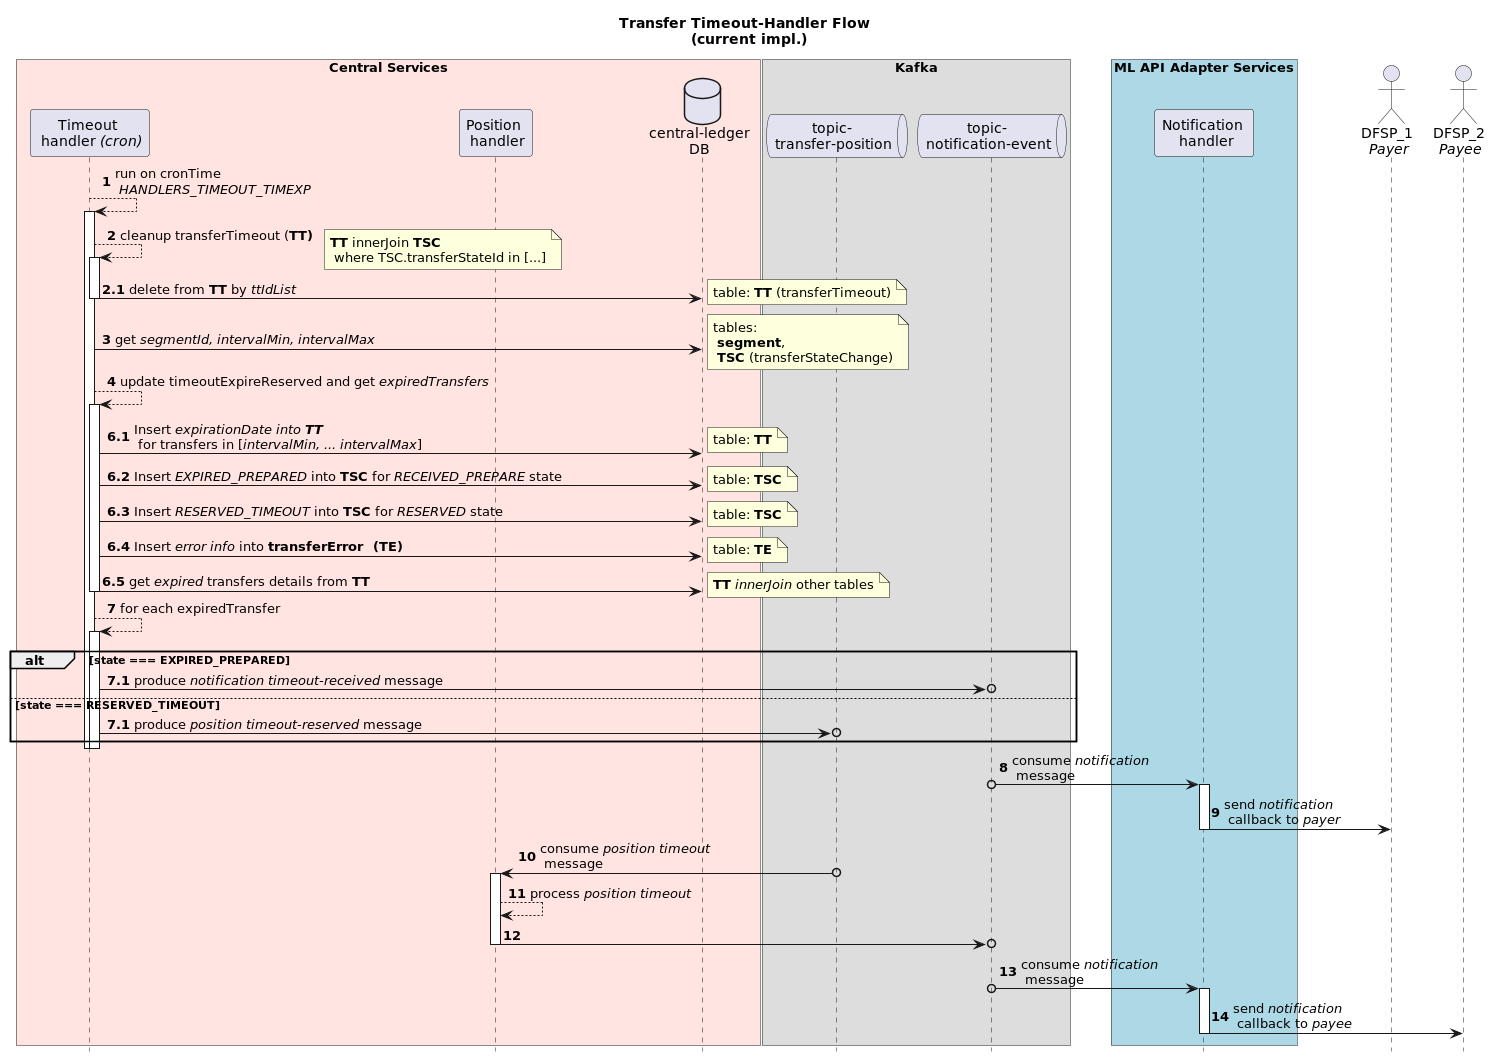

The diagram above was rendered by PlantUML. Its source (embedded in the PNG):
@startuml
title Transfer Timeout-Handler Flow  \n(current impl.)

autonumber
hide footbox
skinparam ParticipantPadding 10

box "Central Services" #MistyRose
participant "Timeout \n handler <i>(cron)</i>"      as toh
participant "Position \n handler"                   as ph
database    "central-ledger\nDB"                    as clDb
end box
box Kafka
queue       "topic-\n transfer-position"            as topicTP
queue       "topic-\n notification-event"           as topicNE
end box
box "ML API Adapter Services" #LightBlue
participant "Notification \n handler"               as nh
end box
actor       "DFSP_1 \n<i>Payer</i>"                 as payer
actor       "DFSP_2 \n<i>Payee</i>"                 as payee

toh --> toh : run on cronTime\n <i>HANDLERS_TIMEOUT_TIMEXP</i>
activate toh
toh --> toh : cleanup transferTimeout (<b>TT<b>)
note right : <b>TT</b> innerJoin <b>TSC</b>\n where TSC.transferStateId in [...]
activate toh
autonumber 2.1
toh -> clDb : delete from <b>TT</b> by <i>ttIdList</i>
note right :  table: <b>TT</b> (transferTimeout)
deactivate toh

autonumber 3
toh -> clDb : get <i>segmentId, intervalMin, intervalMax</i>
note right : tables:\n <b>segment</b>,\n <b>TSC</b> (transferStateChange)

toh --> toh : update timeoutExpireReserved and get <i>expiredTransfers</i>
activate toh
autonumber 6.1
toh -> clDb : Insert <i>expirationDate<i> into <b>TT</b>\n for transfers in [<i>intervalMin, ... intervalMax</i>]
note right : table: <b>TT</b>
toh -> clDb : Insert <i>EXPIRED_PREPARED</i> into <b>TSC</b> for <i>RECEIVED_PREPARE</i> state
note right : table: <b>TSC</b>
toh -> clDb : Insert <i>RESERVED_TIMEOUT</i> into <b>TSC</b> for <i>RESERVED</i> state
note right : table: <b>TSC</b>
toh -> clDb : Insert <i>error info</i> into <b>transferError  (TE)</b>
note right : table: <b>TE</b>
toh -> clDb : get <i>expired</i> transfers details from <b>TT</b>
note right : <b>TT</b> <i>innerJoin</i> other tables
deactivate toh

autonumber 7
toh --> toh : for each expiredTransfer
activate toh
alt state === EXPIRED_PREPARED
autonumber 7.1
toh ->o topicNE : produce <i>notification timeout-received</i> message
else state === RESERVED_TIMEOUT
autonumber 7.1
toh ->o topicTP : produce <i>position timeout-reserved</i> message
end
deactivate toh
deactivate toh

autonumber 8
topicNE o-> nh : consume <i>notification</i>\n message
activate nh
nh -> payer : send <i>notification</i>\n callback to <i>payer</i>
deactivate nh

topicTP o-> ph : consume <i>position timeout</i>\n message
activate ph
ph --> ph : process <i>position timeout</i>
ph ->o topicNE
deactivate ph
topicNE o-> nh : consume <i>notification</i>\n message
activate nh
nh -> payee : send <i>notification</i>\n callback to <i>payee</i>
deactivate nh

@enduml